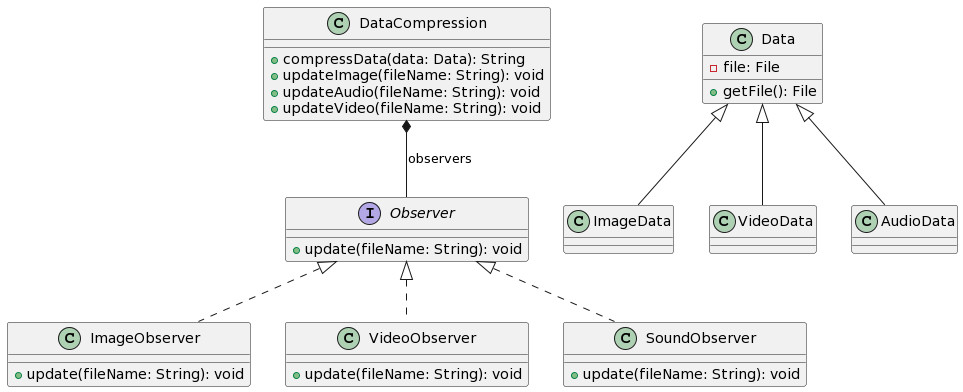

The diagram above was rendered by PlantUML. Its source (embedded in the PNG):
@startuml
class DataCompression {
    + compressData(data: Data): String
    + updateImage(fileName: String): void
    + updateAudio(fileName: String): void
    + updateVideo(fileName: String): void
}

interface Observer {
    + update(fileName: String): void
}

class ImageObserver {
    + update(fileName: String): void
}

class VideoObserver {
    + update(fileName: String): void
}

class SoundObserver {
    + update(fileName: String): void
}

class Data {
    - file: File
    + getFile(): File
}

class ImageData {
}

class VideoData {
}

class AudioData {
}

Data <|-- ImageData
Data <|-- VideoData
Data <|-- AudioData

Observer <|.. ImageObserver
Observer <|.. VideoObserver
Observer <|.. SoundObserver

DataCompression *-- Observer : observers
@enduml